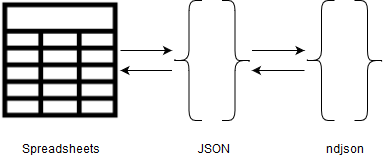

The diagram above was exported from draw.io. Its source (the exported page's mxGraphModel, read from the mxfile embedded in the PNG):
<mxGraphModel dx="1394" dy="793" grid="1" gridSize="10" guides="1" tooltips="1" connect="1" arrows="1" fold="1" page="1" pageScale="1" pageWidth="850" pageHeight="1100" math="0" shadow="0">
  <root>
    <mxCell id="0" />
    <mxCell id="1" parent="0" />
    <mxCell id="kWGeSGznFHGBzQKUIxUh-12" value="" style="edgeStyle=orthogonalEdgeStyle;rounded=0;orthogonalLoop=1;jettySize=auto;html=1;" parent="1" source="kWGeSGznFHGBzQKUIxUh-2" target="kWGeSGznFHGBzQKUIxUh-7" edge="1">
      <mxGeometry relative="1" as="geometry">
        <Array as="points">
          <mxPoint x="190" y="90" />
          <mxPoint x="190" y="90" />
        </Array>
      </mxGeometry>
    </mxCell>
    <mxCell id="kWGeSGznFHGBzQKUIxUh-2" value="" style="shape=image;html=1;verticalAlign=top;verticalLabelPosition=bottom;labelBackgroundColor=#ffffff;imageAspect=0;aspect=fixed;image=https://cdn2.iconfinder.com/data/icons/essential-web-2/50/spreadsheet-table-document-data-grid-128.png" parent="1" vertex="1">
      <mxGeometry x="40" y="40" width="120" height="120" as="geometry" />
    </mxCell>
    <mxCell id="kWGeSGznFHGBzQKUIxUh-13" value="" style="edgeStyle=orthogonalEdgeStyle;rounded=0;orthogonalLoop=1;jettySize=auto;html=1;" parent="1" source="kWGeSGznFHGBzQKUIxUh-7" target="kWGeSGznFHGBzQKUIxUh-2" edge="1">
      <mxGeometry relative="1" as="geometry">
        <Array as="points">
          <mxPoint x="190" y="110" />
          <mxPoint x="190" y="110" />
        </Array>
      </mxGeometry>
    </mxCell>
    <mxCell id="kWGeSGznFHGBzQKUIxUh-15" value="Spreadsheets" style="text;html=1;strokeColor=none;fillColor=none;align=center;verticalAlign=middle;whiteSpace=wrap;rounded=0;" parent="1" vertex="1">
      <mxGeometry x="80" y="180" width="40" height="20" as="geometry" />
    </mxCell>
    <mxCell id="kWGeSGznFHGBzQKUIxUh-16" value="&lt;div&gt;ndjson&lt;/div&gt;" style="text;html=1;strokeColor=none;fillColor=none;align=center;verticalAlign=middle;whiteSpace=wrap;rounded=0;" parent="1" vertex="1">
      <mxGeometry x="364" y="180" width="40" height="20" as="geometry" />
    </mxCell>
    <mxCell id="kWGeSGznFHGBzQKUIxUh-19" value="" style="group" parent="1" vertex="1" connectable="0">
      <mxGeometry x="211.5" y="40" width="82.5" height="120" as="geometry" />
    </mxCell>
    <mxCell id="kWGeSGznFHGBzQKUIxUh-7" value="" style="shape=curlyBracket;whiteSpace=wrap;html=1;rounded=1;size=0.5666666666666667;" parent="kWGeSGznFHGBzQKUIxUh-19" vertex="1">
      <mxGeometry width="30" height="120" as="geometry" />
    </mxCell>
    <mxCell id="kWGeSGznFHGBzQKUIxUh-25" value="" style="edgeStyle=orthogonalEdgeStyle;rounded=0;orthogonalLoop=1;jettySize=auto;html=1;" parent="kWGeSGznFHGBzQKUIxUh-19" source="kWGeSGznFHGBzQKUIxUh-9" target="kWGeSGznFHGBzQKUIxUh-21" edge="1">
      <mxGeometry relative="1" as="geometry">
        <Array as="points">
          <mxPoint x="110" y="50" />
          <mxPoint x="110" y="50" />
        </Array>
      </mxGeometry>
    </mxCell>
    <mxCell id="kWGeSGznFHGBzQKUIxUh-9" value="" style="shape=curlyBracket;whiteSpace=wrap;html=1;rounded=1;size=0.5666666666666667;direction=west;" parent="kWGeSGznFHGBzQKUIxUh-19" vertex="1">
      <mxGeometry x="50" width="30" height="120" as="geometry" />
    </mxCell>
    <mxCell id="kWGeSGznFHGBzQKUIxUh-20" value="" style="group" parent="kWGeSGznFHGBzQKUIxUh-19" vertex="1" connectable="0">
      <mxGeometry x="132.5" width="80" height="120" as="geometry" />
    </mxCell>
    <mxCell id="kWGeSGznFHGBzQKUIxUh-21" value="" style="shape=curlyBracket;whiteSpace=wrap;html=1;rounded=1;size=0.5666666666666667;" parent="kWGeSGznFHGBzQKUIxUh-20" vertex="1">
      <mxGeometry width="30" height="120" as="geometry" />
    </mxCell>
    <mxCell id="kWGeSGznFHGBzQKUIxUh-22" value="" style="shape=curlyBracket;whiteSpace=wrap;html=1;rounded=1;size=0.5666666666666667;direction=west;" parent="kWGeSGznFHGBzQKUIxUh-20" vertex="1">
      <mxGeometry x="50" width="30" height="120" as="geometry" />
    </mxCell>
    <mxCell id="kWGeSGznFHGBzQKUIxUh-26" value="" style="edgeStyle=orthogonalEdgeStyle;rounded=0;orthogonalLoop=1;jettySize=auto;html=1;" parent="kWGeSGznFHGBzQKUIxUh-19" source="kWGeSGznFHGBzQKUIxUh-21" target="kWGeSGznFHGBzQKUIxUh-9" edge="1">
      <mxGeometry relative="1" as="geometry">
        <Array as="points">
          <mxPoint x="110" y="70" />
          <mxPoint x="110" y="70" />
        </Array>
      </mxGeometry>
    </mxCell>
    <mxCell id="kWGeSGznFHGBzQKUIxUh-27" value="&lt;div&gt;JSON&lt;/div&gt;" style="text;html=1;strokeColor=none;fillColor=none;align=center;verticalAlign=middle;whiteSpace=wrap;rounded=0;" parent="1" vertex="1">
      <mxGeometry x="233" y="180" width="40" height="20" as="geometry" />
    </mxCell>
  </root>
</mxGraphModel>